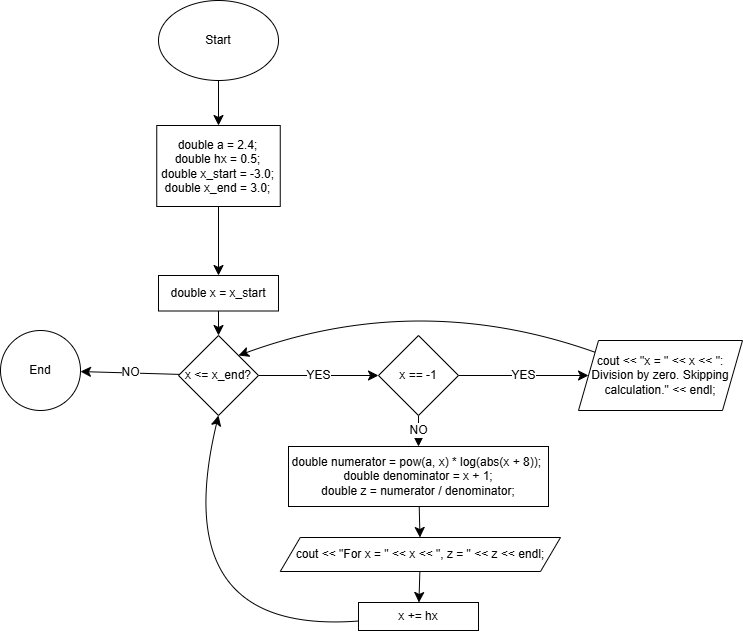

The diagram above was exported from draw.io. Its source (the exported page's mxGraphModel, read from the mxfile embedded in the PNG):
<mxGraphModel dx="1113" dy="1174" grid="0" gridSize="10" guides="1" tooltips="1" connect="1" arrows="1" fold="1" page="0" pageScale="1" pageWidth="827" pageHeight="1169" math="0" shadow="0">
  <root>
    <mxCell id="0" />
    <mxCell id="1" parent="0" />
    <mxCell id="kFKfMhbVn0gbukzBg0Dr-3" value="" style="edgeStyle=none;curved=1;rounded=0;orthogonalLoop=1;jettySize=auto;html=1;fontSize=12;startSize=8;endSize=8;" edge="1" parent="1" source="kFKfMhbVn0gbukzBg0Dr-1" target="kFKfMhbVn0gbukzBg0Dr-2">
      <mxGeometry relative="1" as="geometry" />
    </mxCell>
    <mxCell id="kFKfMhbVn0gbukzBg0Dr-1" value="Start" style="ellipse;whiteSpace=wrap;html=1;" vertex="1" parent="1">
      <mxGeometry x="103" y="-69" width="120" height="80" as="geometry" />
    </mxCell>
    <mxCell id="kFKfMhbVn0gbukzBg0Dr-5" value="" style="edgeStyle=none;curved=1;rounded=0;orthogonalLoop=1;jettySize=auto;html=1;fontSize=12;startSize=8;endSize=8;" edge="1" parent="1" source="kFKfMhbVn0gbukzBg0Dr-2" target="kFKfMhbVn0gbukzBg0Dr-4">
      <mxGeometry relative="1" as="geometry" />
    </mxCell>
    <mxCell id="kFKfMhbVn0gbukzBg0Dr-2" value="double a = 2.4;&lt;div&gt;double hx = 0.5;&lt;/div&gt;&lt;div&gt;double x_start = -3.0;&lt;/div&gt;&lt;div&gt;double x_end = 3.0;&lt;/div&gt;" style="whiteSpace=wrap;html=1;" vertex="1" parent="1">
      <mxGeometry x="101.25" y="56" width="123.5" height="81" as="geometry" />
    </mxCell>
    <mxCell id="kFKfMhbVn0gbukzBg0Dr-7" value="" style="edgeStyle=none;curved=1;rounded=0;orthogonalLoop=1;jettySize=auto;html=1;fontSize=12;startSize=8;endSize=8;" edge="1" parent="1" source="kFKfMhbVn0gbukzBg0Dr-4" target="kFKfMhbVn0gbukzBg0Dr-6">
      <mxGeometry relative="1" as="geometry" />
    </mxCell>
    <mxCell id="kFKfMhbVn0gbukzBg0Dr-4" value="double x = x_start" style="whiteSpace=wrap;html=1;" vertex="1" parent="1">
      <mxGeometry x="103" y="206" width="120" height="35.5" as="geometry" />
    </mxCell>
    <mxCell id="kFKfMhbVn0gbukzBg0Dr-9" value="YES" style="edgeStyle=none;curved=1;rounded=0;orthogonalLoop=1;jettySize=auto;html=1;fontSize=12;startSize=8;endSize=8;" edge="1" parent="1" source="kFKfMhbVn0gbukzBg0Dr-6" target="kFKfMhbVn0gbukzBg0Dr-8">
      <mxGeometry relative="1" as="geometry" />
    </mxCell>
    <mxCell id="kFKfMhbVn0gbukzBg0Dr-21" value="NO" style="edgeStyle=none;curved=1;rounded=0;orthogonalLoop=1;jettySize=auto;html=1;fontSize=12;startSize=8;endSize=8;" edge="1" parent="1" source="kFKfMhbVn0gbukzBg0Dr-6" target="kFKfMhbVn0gbukzBg0Dr-20">
      <mxGeometry relative="1" as="geometry" />
    </mxCell>
    <mxCell id="kFKfMhbVn0gbukzBg0Dr-6" value="x &amp;lt;= x_end?" style="rhombus;whiteSpace=wrap;html=1;" vertex="1" parent="1">
      <mxGeometry x="123" y="266" width="80" height="80" as="geometry" />
    </mxCell>
    <mxCell id="kFKfMhbVn0gbukzBg0Dr-11" value="YES" style="edgeStyle=none;curved=1;rounded=0;orthogonalLoop=1;jettySize=auto;html=1;fontSize=12;startSize=8;endSize=8;" edge="1" parent="1" source="kFKfMhbVn0gbukzBg0Dr-8" target="kFKfMhbVn0gbukzBg0Dr-10">
      <mxGeometry relative="1" as="geometry" />
    </mxCell>
    <mxCell id="kFKfMhbVn0gbukzBg0Dr-14" value="NO" style="edgeStyle=none;curved=1;rounded=0;orthogonalLoop=1;jettySize=auto;html=1;fontSize=12;startSize=8;endSize=8;" edge="1" parent="1" source="kFKfMhbVn0gbukzBg0Dr-8" target="kFKfMhbVn0gbukzBg0Dr-13">
      <mxGeometry relative="1" as="geometry" />
    </mxCell>
    <mxCell id="kFKfMhbVn0gbukzBg0Dr-8" value="x == -1" style="rhombus;whiteSpace=wrap;html=1;" vertex="1" parent="1">
      <mxGeometry x="323" y="266" width="80" height="80" as="geometry" />
    </mxCell>
    <mxCell id="kFKfMhbVn0gbukzBg0Dr-12" style="edgeStyle=none;curved=1;rounded=0;orthogonalLoop=1;jettySize=auto;html=1;entryX=1;entryY=0;entryDx=0;entryDy=0;fontSize=12;startSize=8;endSize=8;" edge="1" parent="1" source="kFKfMhbVn0gbukzBg0Dr-10" target="kFKfMhbVn0gbukzBg0Dr-6">
      <mxGeometry relative="1" as="geometry">
        <Array as="points">
          <mxPoint x="363" y="220" />
        </Array>
      </mxGeometry>
    </mxCell>
    <mxCell id="kFKfMhbVn0gbukzBg0Dr-10" value="cout &amp;lt;&amp;lt; &quot;x = &quot; &amp;lt;&amp;lt; x &amp;lt;&amp;lt; &quot;: Division by zero. Skipping calculation.&quot; &amp;lt;&amp;lt; endl;" style="shape=parallelogram;perimeter=parallelogramPerimeter;whiteSpace=wrap;html=1;fixedSize=1;" vertex="1" parent="1">
      <mxGeometry x="523" y="271" width="164" height="70" as="geometry" />
    </mxCell>
    <mxCell id="kFKfMhbVn0gbukzBg0Dr-16" value="" style="edgeStyle=none;curved=1;rounded=0;orthogonalLoop=1;jettySize=auto;html=1;fontSize=12;startSize=8;endSize=8;" edge="1" parent="1" source="kFKfMhbVn0gbukzBg0Dr-13" target="kFKfMhbVn0gbukzBg0Dr-15">
      <mxGeometry relative="1" as="geometry" />
    </mxCell>
    <mxCell id="kFKfMhbVn0gbukzBg0Dr-13" value="double numerator = pow(a, x) * log(abs(x + 8));&amp;nbsp;&lt;div&gt;double denominator = x + 1;&lt;/div&gt;&lt;div&gt;double z = numerator / denominator;&lt;/div&gt;" style="whiteSpace=wrap;html=1;" vertex="1" parent="1">
      <mxGeometry x="233" y="377" width="260" height="60" as="geometry" />
    </mxCell>
    <mxCell id="kFKfMhbVn0gbukzBg0Dr-18" value="" style="edgeStyle=none;curved=1;rounded=0;orthogonalLoop=1;jettySize=auto;html=1;fontSize=12;startSize=8;endSize=8;" edge="1" parent="1" source="kFKfMhbVn0gbukzBg0Dr-15" target="kFKfMhbVn0gbukzBg0Dr-17">
      <mxGeometry relative="1" as="geometry" />
    </mxCell>
    <mxCell id="kFKfMhbVn0gbukzBg0Dr-15" value="cout &amp;lt;&amp;lt; &quot;For x = &quot; &amp;lt;&amp;lt; x &amp;lt;&amp;lt; &quot;, z = &quot; &amp;lt;&amp;lt; z &amp;lt;&amp;lt; endl;" style="shape=parallelogram;perimeter=parallelogramPerimeter;whiteSpace=wrap;html=1;fixedSize=1;" vertex="1" parent="1">
      <mxGeometry x="224.75" y="468" width="280.25" height="34" as="geometry" />
    </mxCell>
    <mxCell id="kFKfMhbVn0gbukzBg0Dr-19" style="edgeStyle=none;curved=1;rounded=0;orthogonalLoop=1;jettySize=auto;html=1;entryX=0.5;entryY=1;entryDx=0;entryDy=0;fontSize=12;startSize=8;endSize=8;" edge="1" parent="1" source="kFKfMhbVn0gbukzBg0Dr-17" target="kFKfMhbVn0gbukzBg0Dr-6">
      <mxGeometry relative="1" as="geometry">
        <Array as="points">
          <mxPoint x="110" y="566" />
        </Array>
      </mxGeometry>
    </mxCell>
    <mxCell id="kFKfMhbVn0gbukzBg0Dr-17" value="x += hx" style="whiteSpace=wrap;html=1;" vertex="1" parent="1">
      <mxGeometry x="303" y="533" width="120" height="28" as="geometry" />
    </mxCell>
    <mxCell id="kFKfMhbVn0gbukzBg0Dr-20" value="End" style="ellipse;whiteSpace=wrap;html=1;" vertex="1" parent="1">
      <mxGeometry x="-55" y="261" width="80" height="80" as="geometry" />
    </mxCell>
  </root>
</mxGraphModel>